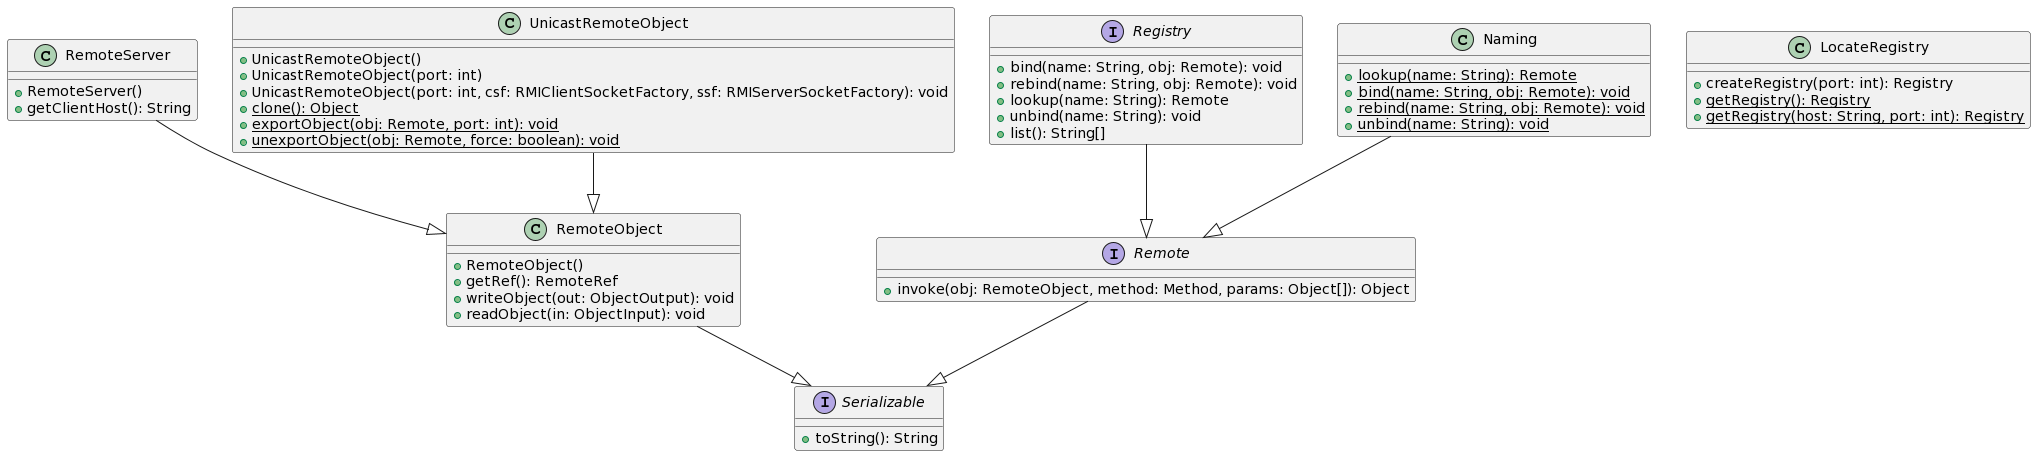

The diagram above was rendered by PlantUML. Its source (embedded in the PNG):
@startuml
interface Remote {
  +invoke(obj: RemoteObject, method: Method, params: Object[]): Object
}

interface Serializable {
  +toString(): String
}

class RemoteObject {
  +RemoteObject()
  +getRef(): RemoteRef
  +writeObject(out: ObjectOutput): void
  +readObject(in: ObjectInput): void
}

class RemoteServer {
  +RemoteServer()
  +getClientHost(): String
}

class UnicastRemoteObject {
  +UnicastRemoteObject()
  +UnicastRemoteObject(port: int)
  +UnicastRemoteObject(port: int, csf: RMIClientSocketFactory, ssf: RMIServerSocketFactory): void
  +{static} clone(): Object
  +{static} exportObject(obj: Remote, port: int): void
  +{static} unexportObject(obj: Remote, force: boolean): void
}

interface Registry {
  +bind(name: String, obj: Remote): void
  +rebind(name: String, obj: Remote): void
  +lookup(name: String): Remote
  +unbind(name: String): void
  +list(): String[]
}

class LocateRegistry {
  +createRegistry(port: int): Registry
  +{static} getRegistry(): Registry
  +{static} getRegistry(host: String, port: int): Registry
}

class Naming {
  +{static} lookup(name: String): Remote
  +{static} bind(name: String, obj: Remote): void
  +{static} rebind(name: String, obj: Remote): void
  +{static} unbind(name: String): void
}

Registry --|> Remote

Remote --|> Serializable
RemoteObject --|> Serializable
UnicastRemoteObject --|> RemoteObject
RemoteServer --|> RemoteObject

Naming --|> Remote
@enduml